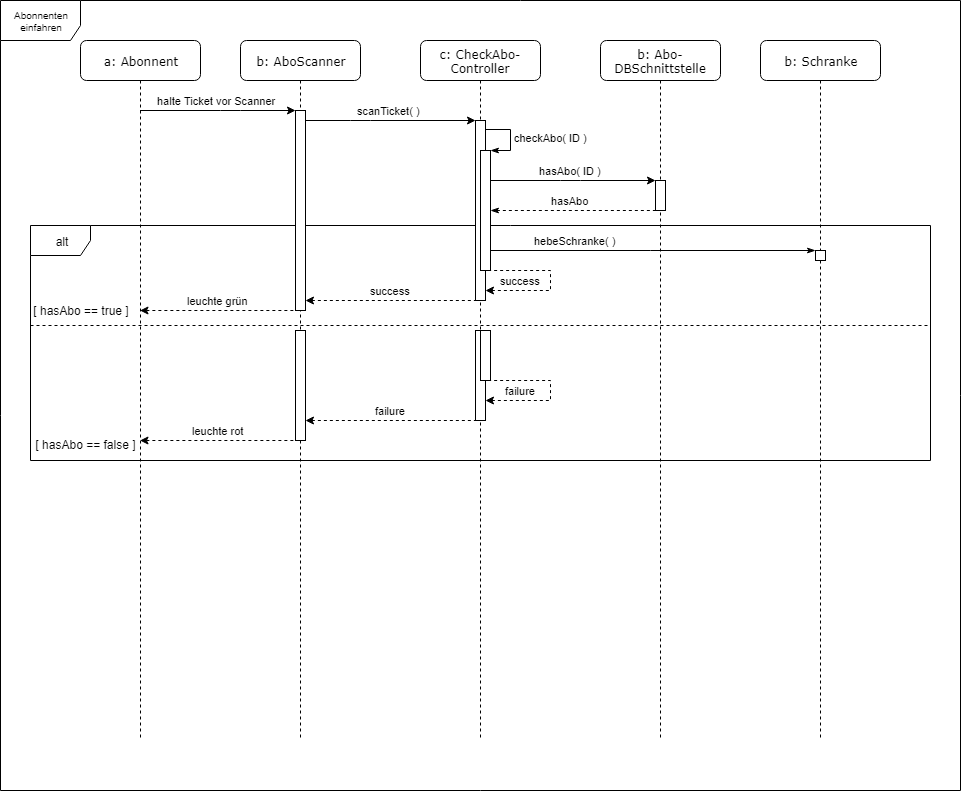

The diagram above was exported from draw.io. Its source (the exported page's mxGraphModel, read from the mxfile embedded in the PNG):
<mxGraphModel dx="842" dy="548" grid="1" gridSize="10" guides="1" tooltips="1" connect="1" arrows="1" fold="1" page="1" pageScale="1" pageWidth="1100" pageHeight="850" background="#ffffff" math="0" shadow="0">
  <root>
    <mxCell id="0" />
    <mxCell id="1" parent="0" />
    <mxCell id="i2Vq3k6s4epomcee9z3W-39" value="Abonnenten einfahren" style="shape=umlFrame;whiteSpace=wrap;html=1;fontSize=10;width=80;height=40;" parent="1" vertex="1">
      <mxGeometry x="60" y="29" width="960" height="790" as="geometry" />
    </mxCell>
    <mxCell id="riZyPx7NaIGLOxan2Yi5-20" value="alt&lt;br&gt;" style="shape=umlFrame;whiteSpace=wrap;html=1;rounded=1;shadow=0;glass=0;comic=0;strokeColor=#000000;strokeWidth=1;" parent="1" vertex="1">
      <mxGeometry x="90" y="254" width="900" height="235" as="geometry" />
    </mxCell>
    <mxCell id="7baba1c4bc27f4b0-4" value="b: Abo-DBSchnittstelle" style="shape=umlLifeline;perimeter=lifelinePerimeter;whiteSpace=wrap;html=1;container=1;collapsible=0;recursiveResize=0;outlineConnect=0;rounded=1;shadow=0;comic=0;labelBackgroundColor=none;strokeColor=#000000;strokeWidth=1;fillColor=#FFFFFF;fontFamily=Verdana;fontSize=12;fontColor=#000000;align=center;perimeterSpacing=0;glass=0;size=40;overflow=visible;noLabel=0;labelPadding=0;direction=east;connectable=1;snapToPoint=0;fixDash=0;" parent="1" vertex="1">
      <mxGeometry x="660" y="69" width="120" height="700" as="geometry" />
    </mxCell>
    <mxCell id="riZyPx7NaIGLOxan2Yi5-17" value="" style="html=1;points=[];perimeter=orthogonalPerimeter;rounded=1;shadow=0;glass=0;comic=0;strokeColor=#000000;strokeWidth=1;arcSize=0;" parent="7baba1c4bc27f4b0-4" vertex="1">
      <mxGeometry x="55" y="140" width="10" height="30" as="geometry" />
    </mxCell>
    <mxCell id="7baba1c4bc27f4b0-2" value="b: AboScanner" style="shape=umlLifeline;perimeter=lifelinePerimeter;whiteSpace=wrap;html=1;container=1;collapsible=0;recursiveResize=0;outlineConnect=0;rounded=1;shadow=0;comic=0;labelBackgroundColor=none;strokeColor=#000000;strokeWidth=1;fillColor=#FFFFFF;fontFamily=Verdana;fontSize=12;fontColor=#000000;align=center;size=40;" parent="1" vertex="1">
      <mxGeometry x="300" y="69" width="120" height="700" as="geometry" />
    </mxCell>
    <mxCell id="riZyPx7NaIGLOxan2Yi5-10" value="" style="html=1;points=[];perimeter=orthogonalPerimeter;rounded=1;shadow=0;glass=0;comic=0;strokeColor=#000000;strokeWidth=1;arcSize=0;" parent="7baba1c4bc27f4b0-2" vertex="1">
      <mxGeometry x="55" y="70" width="10" height="200" as="geometry" />
    </mxCell>
    <mxCell id="riZyPx7NaIGLOxan2Yi5-41" value="" style="html=1;points=[];perimeter=orthogonalPerimeter;rounded=1;shadow=0;glass=0;comic=0;strokeColor=#000000;strokeWidth=1;arcSize=0;" parent="7baba1c4bc27f4b0-2" vertex="1">
      <mxGeometry x="55" y="290" width="10" height="110" as="geometry" />
    </mxCell>
    <mxCell id="7baba1c4bc27f4b0-3" value="c: CheckAbo-Controller&lt;br&gt;" style="shape=umlLifeline;perimeter=lifelinePerimeter;whiteSpace=wrap;html=1;container=1;collapsible=0;recursiveResize=0;outlineConnect=0;rounded=1;shadow=0;comic=0;labelBackgroundColor=none;strokeColor=#000000;strokeWidth=1;fillColor=#FFFFFF;fontFamily=Verdana;fontSize=12;fontColor=#000000;align=center;size=40;" parent="1" vertex="1">
      <mxGeometry x="480" y="69" width="120" height="700" as="geometry" />
    </mxCell>
    <mxCell id="riZyPx7NaIGLOxan2Yi5-11" value="" style="html=1;points=[];perimeter=orthogonalPerimeter;rounded=1;shadow=0;glass=0;comic=0;strokeColor=#000000;strokeWidth=1;arcSize=0;" parent="7baba1c4bc27f4b0-3" vertex="1">
      <mxGeometry x="55" y="80" width="10" height="180" as="geometry" />
    </mxCell>
    <mxCell id="riZyPx7NaIGLOxan2Yi5-15" value="" style="html=1;points=[];perimeter=orthogonalPerimeter;rounded=1;shadow=0;glass=0;comic=0;strokeColor=#000000;strokeWidth=1;arcSize=0;" parent="7baba1c4bc27f4b0-3" vertex="1">
      <mxGeometry x="60" y="110" width="10" height="120" as="geometry" />
    </mxCell>
    <mxCell id="riZyPx7NaIGLOxan2Yi5-16" value="checkAbo( ID )" style="edgeStyle=orthogonalEdgeStyle;html=1;align=left;spacingLeft=2;endArrow=classicThin;rounded=0;entryX=1;entryY=0;exitX=0.999;exitY=0.051;exitDx=0;exitDy=0;exitPerimeter=0;endFill=1;" parent="7baba1c4bc27f4b0-3" source="riZyPx7NaIGLOxan2Yi5-11" target="riZyPx7NaIGLOxan2Yi5-15" edge="1">
      <mxGeometry relative="1" as="geometry">
        <mxPoint x="65" y="110" as="sourcePoint" />
        <Array as="points">
          <mxPoint x="90" y="89" />
          <mxPoint x="90" y="110" />
        </Array>
      </mxGeometry>
    </mxCell>
    <mxCell id="riZyPx7NaIGLOxan2Yi5-31" value="success" style="endArrow=none;html=1;edgeStyle=orthogonalEdgeStyle;startArrow=classic;startFill=1;endFill=0;rounded=0;dashed=1;" parent="7baba1c4bc27f4b0-3" source="riZyPx7NaIGLOxan2Yi5-11" target="riZyPx7NaIGLOxan2Yi5-15" edge="1">
      <mxGeometry x="0.0404" y="30" width="50" height="50" relative="1" as="geometry">
        <mxPoint x="-110" y="230" as="sourcePoint" />
        <mxPoint x="65" y="89.9523809523809" as="targetPoint" />
        <Array as="points">
          <mxPoint x="130" y="250" />
          <mxPoint x="130" y="230" />
        </Array>
        <mxPoint as="offset" />
      </mxGeometry>
    </mxCell>
    <mxCell id="riZyPx7NaIGLOxan2Yi5-36" value="" style="html=1;points=[];perimeter=orthogonalPerimeter;rounded=1;shadow=0;glass=0;comic=0;strokeColor=#000000;strokeWidth=1;arcSize=0;" parent="7baba1c4bc27f4b0-3" vertex="1">
      <mxGeometry x="55" y="290" width="10" height="90" as="geometry" />
    </mxCell>
    <mxCell id="7baba1c4bc27f4b0-5" value="b: Schranke&lt;br&gt;" style="shape=umlLifeline;perimeter=lifelinePerimeter;whiteSpace=wrap;html=1;container=1;collapsible=0;recursiveResize=0;outlineConnect=0;rounded=1;shadow=0;comic=0;labelBackgroundColor=none;strokeColor=#000000;strokeWidth=1;fillColor=#FFFFFF;fontFamily=Verdana;fontSize=12;fontColor=#000000;align=center;size=40;" parent="1" vertex="1">
      <mxGeometry x="820" y="69" width="120" height="700" as="geometry" />
    </mxCell>
    <mxCell id="riZyPx7NaIGLOxan2Yi5-30" value="" style="html=1;points=[];perimeter=orthogonalPerimeter;rounded=1;shadow=0;glass=0;comic=0;strokeColor=#000000;strokeWidth=1;arcSize=0;" parent="7baba1c4bc27f4b0-5" vertex="1">
      <mxGeometry x="55" y="210" width="10" height="10" as="geometry" />
    </mxCell>
    <mxCell id="7baba1c4bc27f4b0-8" value="a: Abonnent" style="shape=umlLifeline;perimeter=lifelinePerimeter;whiteSpace=wrap;html=1;container=1;collapsible=0;recursiveResize=0;outlineConnect=0;rounded=1;shadow=0;comic=0;labelBackgroundColor=none;strokeColor=#000000;strokeWidth=1;fillColor=#FFFFFF;fontFamily=Verdana;fontSize=12;fontColor=#000000;align=center;size=40;" parent="1" vertex="1">
      <mxGeometry x="140" y="69" width="120" height="700" as="geometry" />
    </mxCell>
    <mxCell id="riZyPx7NaIGLOxan2Yi5-2" value="halte Ticket vor Scanner" style="endArrow=classic;html=1;edgeStyle=orthogonalEdgeStyle;" parent="1" source="7baba1c4bc27f4b0-8" target="riZyPx7NaIGLOxan2Yi5-10" edge="1">
      <mxGeometry x="-0.0265" y="10" width="50" height="50" relative="1" as="geometry">
        <mxPoint x="205" y="139.27586206896558" as="sourcePoint" />
        <mxPoint x="290" y="219" as="targetPoint" />
        <Array as="points">
          <mxPoint x="290" y="139" />
          <mxPoint x="290" y="139" />
        </Array>
        <mxPoint as="offset" />
      </mxGeometry>
    </mxCell>
    <mxCell id="riZyPx7NaIGLOxan2Yi5-12" value="scanTicket( )" style="endArrow=classic;html=1;edgeStyle=orthogonalEdgeStyle;" parent="1" source="riZyPx7NaIGLOxan2Yi5-10" target="riZyPx7NaIGLOxan2Yi5-11" edge="1">
      <mxGeometry x="-0.0265" y="10" width="50" height="50" relative="1" as="geometry">
        <mxPoint x="215" y="149.2" as="sourcePoint" />
        <mxPoint x="365" y="149.2" as="targetPoint" />
        <Array as="points">
          <mxPoint x="420" y="149" />
          <mxPoint x="420" y="149" />
        </Array>
        <mxPoint as="offset" />
      </mxGeometry>
    </mxCell>
    <mxCell id="riZyPx7NaIGLOxan2Yi5-18" value="hasAbo( ID )" style="endArrow=classic;html=1;edgeStyle=orthogonalEdgeStyle;" parent="1" source="riZyPx7NaIGLOxan2Yi5-15" target="riZyPx7NaIGLOxan2Yi5-17" edge="1">
      <mxGeometry x="-0.0265" y="10" width="50" height="50" relative="1" as="geometry">
        <mxPoint x="375" y="158.9523809523809" as="sourcePoint" />
        <mxPoint x="545" y="158.9523809523809" as="targetPoint" />
        <Array as="points">
          <mxPoint x="630" y="209" />
          <mxPoint x="630" y="209" />
        </Array>
        <mxPoint as="offset" />
      </mxGeometry>
    </mxCell>
    <mxCell id="riZyPx7NaIGLOxan2Yi5-19" value="hasAbo&lt;br&gt;" style="endArrow=none;html=1;edgeStyle=orthogonalEdgeStyle;startArrow=classicThin;startFill=1;dashed=1;endFill=0;" parent="1" source="riZyPx7NaIGLOxan2Yi5-15" target="riZyPx7NaIGLOxan2Yi5-17" edge="1">
      <mxGeometry x="-0.0265" y="10" width="50" height="50" relative="1" as="geometry">
        <mxPoint x="560" y="218.9523809523809" as="sourcePoint" />
        <mxPoint x="725" y="218.9523809523809" as="targetPoint" />
        <Array as="points">
          <mxPoint x="630" y="239" />
          <mxPoint x="630" y="239" />
        </Array>
        <mxPoint as="offset" />
      </mxGeometry>
    </mxCell>
    <mxCell id="riZyPx7NaIGLOxan2Yi5-21" value="" style="line;strokeWidth=1;fillColor=none;align=left;verticalAlign=middle;spacingTop=-1;spacingLeft=3;spacingRight=3;rotatable=0;labelPosition=right;points=[];portConstraint=eastwest;rounded=1;shadow=0;glass=0;comic=0;dashed=1;" parent="1" vertex="1">
      <mxGeometry x="90" y="349" width="900" height="10" as="geometry" />
    </mxCell>
    <mxCell id="riZyPx7NaIGLOxan2Yi5-25" value="hebeSchranke( )" style="edgeStyle=orthogonalEdgeStyle;html=1;align=left;spacingLeft=2;endArrow=classicThin;rounded=0;endFill=1;" parent="1" source="riZyPx7NaIGLOxan2Yi5-15" target="riZyPx7NaIGLOxan2Yi5-30" edge="1">
      <mxGeometry x="-0.0142" y="121" relative="1" as="geometry">
        <mxPoint x="555.1904761904761" y="178.47619047619048" as="sourcePoint" />
        <Array as="points">
          <mxPoint x="710" y="279" />
          <mxPoint x="710" y="279" />
        </Array>
        <mxPoint x="554.7142857142857" y="278.95238095238096" as="targetPoint" />
        <mxPoint x="-120" y="111" as="offset" />
      </mxGeometry>
    </mxCell>
    <mxCell id="riZyPx7NaIGLOxan2Yi5-33" value="success" style="endArrow=none;html=1;edgeStyle=orthogonalEdgeStyle;startArrow=classic;startFill=1;endFill=0;rounded=0;dashed=1;" parent="1" source="riZyPx7NaIGLOxan2Yi5-10" target="riZyPx7NaIGLOxan2Yi5-11" edge="1">
      <mxGeometry x="0.0024" y="10" width="50" height="50" relative="1" as="geometry">
        <mxPoint x="555" y="319.20000000000005" as="sourcePoint" />
        <mxPoint x="560" y="299.20000000000005" as="targetPoint" />
        <Array as="points">
          <mxPoint x="450" y="329" />
          <mxPoint x="450" y="329" />
        </Array>
        <mxPoint as="offset" />
      </mxGeometry>
    </mxCell>
    <mxCell id="riZyPx7NaIGLOxan2Yi5-34" value="leuchte grün" style="endArrow=none;html=1;edgeStyle=orthogonalEdgeStyle;startArrow=classic;startFill=1;endFill=0;rounded=0;dashed=1;" parent="1" source="7baba1c4bc27f4b0-8" target="riZyPx7NaIGLOxan2Yi5-10" edge="1">
      <mxGeometry x="0.0024" y="10" width="50" height="50" relative="1" as="geometry">
        <mxPoint x="185.5" y="329.16666666666674" as="sourcePoint" />
        <mxPoint x="355.5" y="329.16666666666674" as="targetPoint" />
        <Array as="points">
          <mxPoint x="250" y="329" />
          <mxPoint x="250" y="329" />
        </Array>
        <mxPoint as="offset" />
      </mxGeometry>
    </mxCell>
    <mxCell id="riZyPx7NaIGLOxan2Yi5-38" value="" style="html=1;points=[];perimeter=orthogonalPerimeter;rounded=1;shadow=0;glass=0;comic=0;strokeColor=#000000;strokeWidth=1;arcSize=0;backgroundOutline=0;movable=1;resizable=1;resizeWidth=1;resizeHeight=0;rotatable=0;cloneable=1;part=0;container=0;collapsible=0;autosize=0;fixDash=0;connectable=1;snapToPoint=0;flipH=1;flipV=0;imageAspect=1;absoluteArcSize=0;fillOpacity=100;direction=east;" parent="1" vertex="1">
      <mxGeometry x="540" y="359" width="10" height="50" as="geometry">
        <mxRectangle x="520" y="370" width="50" height="40" as="alternateBounds" />
      </mxGeometry>
    </mxCell>
    <mxCell id="riZyPx7NaIGLOxan2Yi5-39" value="failure&lt;br&gt;" style="endArrow=none;html=1;edgeStyle=orthogonalEdgeStyle;startArrow=classic;startFill=1;endFill=0;rounded=0;dashed=1;" parent="1" source="riZyPx7NaIGLOxan2Yi5-36" target="riZyPx7NaIGLOxan2Yi5-38" edge="1">
      <mxGeometry x="0.0404" y="30" width="50" height="50" relative="1" as="geometry">
        <mxPoint x="555" y="328.95238095238096" as="sourcePoint" />
        <mxPoint x="560" y="308.95238095238096" as="targetPoint" />
        <Array as="points">
          <mxPoint x="610" y="429" />
          <mxPoint x="610" y="409" />
        </Array>
        <mxPoint as="offset" />
      </mxGeometry>
    </mxCell>
    <mxCell id="riZyPx7NaIGLOxan2Yi5-40" value="failure" style="endArrow=none;html=1;edgeStyle=orthogonalEdgeStyle;startArrow=classic;startFill=1;endFill=0;rounded=0;dashed=1;" parent="1" source="riZyPx7NaIGLOxan2Yi5-41" target="riZyPx7NaIGLOxan2Yi5-36" edge="1">
      <mxGeometry x="0.0024" y="10" width="50" height="50" relative="1" as="geometry">
        <mxPoint x="375" y="338.95238095238096" as="sourcePoint" />
        <mxPoint x="545" y="338.95238095238096" as="targetPoint" />
        <Array as="points">
          <mxPoint x="460" y="449" />
          <mxPoint x="460" y="449" />
        </Array>
        <mxPoint as="offset" />
      </mxGeometry>
    </mxCell>
    <mxCell id="riZyPx7NaIGLOxan2Yi5-42" value="leuchte rot" style="endArrow=none;html=1;edgeStyle=orthogonalEdgeStyle;startArrow=classic;startFill=1;endFill=0;rounded=0;dashed=1;" parent="1" source="7baba1c4bc27f4b0-8" target="riZyPx7NaIGLOxan2Yi5-41" edge="1">
      <mxGeometry x="0.0024" y="10" width="50" height="50" relative="1" as="geometry">
        <mxPoint x="205.02380952380952" y="478.9999999999999" as="sourcePoint" />
        <mxPoint x="360" y="478.9999999999999" as="targetPoint" />
        <Array as="points">
          <mxPoint x="270" y="469" />
          <mxPoint x="270" y="469" />
        </Array>
        <mxPoint as="offset" />
      </mxGeometry>
    </mxCell>
    <mxCell id="riZyPx7NaIGLOxan2Yi5-45" value="[ hasAbo == true ]" style="text;html=1;strokeColor=none;fillColor=none;align=center;verticalAlign=middle;whiteSpace=wrap;rounded=0;shadow=0;glass=0;dashed=1;comic=0;" parent="1" vertex="1">
      <mxGeometry x="90" y="329" width="100" height="20" as="geometry" />
    </mxCell>
    <mxCell id="riZyPx7NaIGLOxan2Yi5-46" value="[ hasAbo == false ]" style="text;html=1;strokeColor=none;fillColor=none;align=center;verticalAlign=middle;whiteSpace=wrap;rounded=0;shadow=0;glass=0;dashed=1;comic=0;" parent="1" vertex="1">
      <mxGeometry x="90" y="463" width="110" height="20" as="geometry" />
    </mxCell>
  </root>
</mxGraphModel>